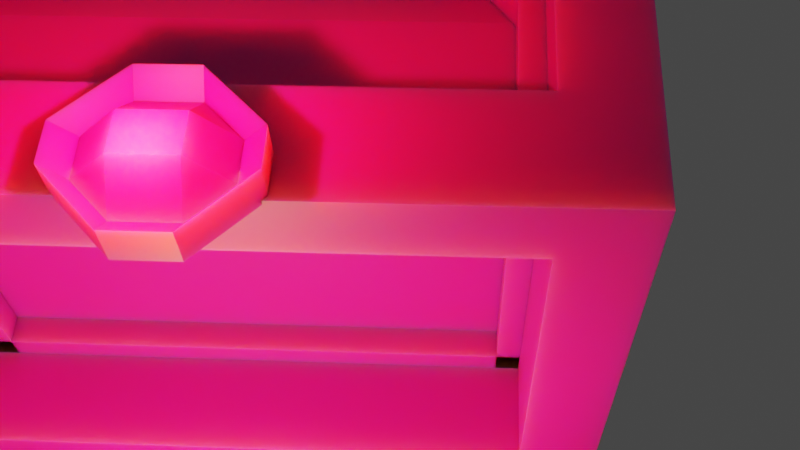 # Source: bau_maria_clara.blend  (saved by Blender 3.2.14; exported with 4.5.12 LTS)
import bpy
from mathutils import Matrix  # noqa: F401  (used for matrix-valued properties, if any)

bpy.ops.wm.read_factory_settings(use_empty=True)
scene = bpy.context.scene
scene.name = 'Scene'

# ---- collections
col_collection = bpy.data.collections.new('Collection'); scene.collection.children.link(col_collection)

# ---- materials (node trees are filled in below, after node groups)
mat_bau = bpy.data.materials.new('bau')
mat_bau.alpha_threshold = 0.0
mat_bau.use_transparent_shadow = False
mat_bau.line_color = (0.0, 0.0, 0.0, 1.0)
mat_laterais = bpy.data.materials.new('laterais')
mat_laterais.use_transparent_shadow = False
mat_material_001 = bpy.data.materials.new('Material.001')
mat_material_001.use_transparent_shadow = False

# ---- material node trees
mat_bau.use_nodes = True; mat_bau.node_tree.nodes.clear()
_N = mat_bau.node_tree.nodes; _L = mat_bau.node_tree.links
n0 = _N.new('ShaderNodeOutputMaterial'); n0.name = 'Material Output'; n0.location = (300, 300)
n1 = _N.new('ShaderNodeBsdfPrincipled'); n1.name = 'Principled BSDF'; n1.location = (10, 300)
n1.distribution = 'GGX'
n1.subsurface_method = 'RANDOM_WALK_SKIN'
n1.inputs[0].default_value = (0.3855, -0.8558, 0.801, 1.0)
n1.inputs[2].default_value = 0.4
n1.inputs[3].default_value = 1.45
n1.inputs[8].default_value = 1.0
n1.inputs[9].default_value = (0.0, 0.2, 0.1)
n1.inputs[10].default_value = 10.0
n1.inputs[11].default_value = 2.125
n1.inputs[27].default_value = (0.0, 0.0, 0.0, 1.0)
n1.inputs[28].default_value = 1.0
_L.new(n1.outputs[0], n0.inputs[0])
n0.is_active_output = True
mat_laterais.use_nodes = True; mat_laterais.node_tree.nodes.clear()
_N = mat_laterais.node_tree.nodes; _L = mat_laterais.node_tree.links
n0 = _N.new('ShaderNodeOutputMaterial'); n0.name = 'Material Output'; n0.location = (300, 300)
n1 = _N.new('ShaderNodeTexImage'); n1.name = 'Image Texture'; n1.location = (-410, 161)
n1.width = 367
n2 = _N.new('ShaderNodeBsdfPrincipled'); n2.name = 'Principled BSDF'; n2.location = (10, 300)
n2.distribution = 'GGX'
n2.subsurface_method = 'RANDOM_WALK_SKIN'
n2.inputs[1].default_value = 1.0
n2.inputs[3].default_value = 1.45
n2.inputs[27].default_value = (0.0, 0.0, 0.0, 1.0)
n2.inputs[28].default_value = 1.0
_L.new(n2.outputs[0], n0.inputs[0])
_L.new(n1.outputs[0], n2.inputs[0])
n0.is_active_output = True
mat_material_001.use_nodes = True; mat_material_001.node_tree.nodes.clear()
_N = mat_material_001.node_tree.nodes; _L = mat_material_001.node_tree.links
n0 = _N.new('ShaderNodeBsdfPrincipled'); n0.name = 'Principled BSDF'; n0.location = (10, 300)
n0.distribution = 'GGX'
n0.subsurface_method = 'RANDOM_WALK_SKIN'
n0.inputs[0].default_value = (0.5523, 0.01184, 0.4174, 1.0)
n0.inputs[3].default_value = 1.45
n0.inputs[8].default_value = 1.0
n0.inputs[10].default_value = 0.5
n0.inputs[27].default_value = (0.0, 0.0, 0.0, 1.0)
n0.inputs[28].default_value = 1.0
n1 = _N.new('ShaderNodeOutputMaterial'); n1.name = 'Material Output'; n1.location = (300, 300)
_L.new(n0.outputs[0], n1.inputs[0])
n1.is_active_output = True

# ---- world
world_world = bpy.data.worlds.new('World'); scene.world = world_world
world_world.use_nodes = True; world_world.node_tree.nodes.clear()
_N = world_world.node_tree.nodes; _L = world_world.node_tree.links
n0 = _N.new('ShaderNodeOutputWorld'); n0.name = 'World Output'; n0.location = (300, 300)
n1 = _N.new('ShaderNodeBackground'); n1.name = 'Background'; n1.location = (10, 300)
n1.inputs[0].default_value = (0.05088, 0.05088, 0.05088, 1.0)
_L.new(n1.outputs[0], n0.inputs[0])
n0.is_active_output = True
world_world.color = (0.05088, 0.05088, 0.05088)
world_world.use_sun_shadow = False
world_world.sun_shadow_jitter_overblur = 0.0

# ---- cameras
cam_camera = bpy.data.cameras.new('Camera')
cam_camera.clip_end = 100.0
cam_camera.ortho_scale = 7.314

# ---- lights
light_light = bpy.data.lights.new('Light', 'AREA')
light_light.color = (1.0, 0.0185, 0.0356)
light_light.diffuse_factor = 0.7483
light_light.transmission_factor = 0.0
light_light.energy = 785.4
light_light.shadow_soft_size = 0.1
light_light.shadow_maximum_resolution = 0.006
light_light.use_absolute_resolution = True
light_light.size = 0.1
light_light.size_y = 0.1
light_point = bpy.data.lights.new('Point', 'POINT')
light_point.color = (1.0, 0.3549, 0.08687)
light_point.transmission_factor = 0.0
light_point.energy = 3000.0
light_point.shadow_soft_size = 0.25
light_point.shadow_maximum_resolution = 0.006
light_point.use_absolute_resolution = True
light_point_001 = bpy.data.lights.new('Point.001', 'POINT')
light_point_001.transmission_factor = 0.0
light_point_001.energy = 1000.0
light_point_001.shadow_soft_size = 0.25
light_point_001.shadow_maximum_resolution = 0.006
light_point_001.use_absolute_resolution = True

# ---- meshes
me_cube_001 = bpy.data.meshes.new('Cube.001')
me_cube_001.from_pydata([(-4.117, -4.424, -0.8777), (-4.547, -4.992, 3.309), (-4.117, 3.919, -0.8777), (-4.547, 4.491, 3.309), (2.149, -4.424, -0.8777), (2.576, -4.992, 3.309), (2.149, 3.919, -0.8777), (2.576, 4.491, 3.309), (-4.117, -3.65, -0.8777), (-4.547, -4.112, 3.309), (2.149, -3.65, -0.8777), (2.576, -4.112, 3.309), (-4.547, 3.499, 3.309), (2.149, 3.045, -0.8777), (-4.117, 3.045, -0.8777), (2.576, 3.499, 3.309), (-3.274, 3.919, -0.8777), (-3.589, 4.491, 3.309), (-3.274, -4.424, -0.8777), (-3.589, -4.992, 3.309), (-3.589, -4.112, -0.7394), (-3.589, -4.112, -0.926), (-3.589, 3.499, -0.926), (-3.589, 3.499, -0.7394), (1.687, 4.491, 3.309), (1.367, -4.424, -0.8777), (1.687, -4.112, -0.7394), (1.687, 3.499, -0.7394), (1.367, 3.919, -0.8777), (1.687, -4.992, 3.309), (1.687, -4.112, -0.926), (1.687, 3.499, -0.926), (-4.117, -4.424, -0.1712), (-4.117, 3.919, -0.1712), (2.149, 3.919, -0.1712), (2.149, -4.424, -0.1712), (2.149, -3.65, -0.1712), (-4.117, -3.65, -0.1712), (2.149, 3.045, -0.1712), (-4.117, 3.045, -0.1712), (-3.274, -4.424, -0.1712), (-3.274, 3.919, -0.1712), (1.367, -4.424, -0.1712), (1.367, 3.919, -0.1712), (-4.547, -4.992, 2.484), (-4.547, 4.491, 2.484), (2.576, 4.491, 2.484), (2.576, -4.992, 2.484), (2.576, -4.112, 2.484), (-4.547, -4.112, 2.484), (2.576, 3.499, 2.484), (-4.547, 3.499, 2.484), (-3.589, -4.992, 2.484), (-3.589, 4.491, 2.484), (1.687, -4.992, 2.484), (1.687, 4.491, 2.484), (1.261, -4.112, 2.484), (1.261, -4.112, -0.1229), (-3.232, -4.112, 2.484), (-3.232, -4.112, -0.1229), (1.261, 3.499, 2.484), (1.261, 3.499, -0.1229), (-3.232, 3.499, 2.484), (-3.232, 3.499, -0.1229), (-3.589, -3.678, 2.484), (-3.589, -3.678, -0.1229), (-3.589, 3.177, 2.484), (-3.589, 3.177, -0.1229), (1.687, -3.678, 2.484), (1.687, -3.678, -0.1229), (1.687, 3.177, 2.484), (1.687, 3.177, -0.1229)], [], [(51, 12, 3, 45), (55, 24, 7, 46), (48, 11, 5, 47), (52, 19, 1, 44), (30, 10, 4, 25), (20, 9, 1, 19), (23, 12, 9, 20), (31, 13, 10, 30), (50, 15, 11, 48), (44, 1, 9, 49), (46, 7, 15, 50), (28, 6, 13, 31), (17, 3, 12, 23), (49, 9, 12, 51), (24, 17, 23, 27), (2, 16, 22, 14), (14, 22, 21, 8), (27, 23, 20, 26), (26, 20, 19, 29), (8, 21, 18, 0), (54, 29, 19, 52), (45, 3, 17, 53), (47, 5, 29, 54), (11, 26, 29, 5), (15, 27, 26, 11), (7, 24, 27, 15), (16, 28, 31, 22), (22, 31, 30, 21), (21, 30, 25, 18), (53, 17, 24, 55), (39, 37, 59, 63), (40, 42, 69, 65), (49, 51, 62, 58), (54, 52, 64, 68), (43, 41, 67, 71), (55, 43, 71, 70), (16, 41, 43, 28), (4, 35, 42, 25), (2, 33, 41, 16), (25, 42, 40, 18), (8, 37, 39, 14), (6, 34, 38, 13), (0, 32, 37, 8), (13, 38, 36, 10), (18, 40, 32, 0), (10, 36, 35, 4), (28, 43, 34, 6), (14, 39, 33, 2), (35, 47, 54, 42), (33, 45, 53, 41), (42, 54, 68, 69), (34, 46, 50, 38), (32, 44, 49, 37), (53, 55, 70, 66), (40, 52, 44, 32), (36, 48, 47, 35), (43, 55, 46, 34), (39, 51, 45, 33), (67, 66, 70, 71), (69, 68, 64, 65), (59, 58, 62, 63), (61, 60, 56, 57), (50, 48, 56, 60), (36, 38, 61, 57), (48, 36, 57, 56), (37, 49, 58, 59), (38, 50, 60, 61), (51, 39, 63, 62), (52, 40, 65, 64), (41, 53, 66, 67)])
me_cube_001.polygons.foreach_set('material_index', [0, 1, 1, 0, 0, 0, 0, 0, 0, 0, 1, 0, 0, 0, 0, 0, 0, 0, 0, 0, 0, 0, 0, 0, 0, 0, 0, 0, 0, 0, 0, 0, 0, 0, 0, 0, 0, 0, 0, 0, 0, 1, 0, 0, 0, 1, 1, 0, 0, 0, 0, 1, 0, 0, 0, 1, 1, 0, 0, 0, 0, 0, 0, 0, 0, 0, 1, 0, 0, 0])
_uv = me_cube_001.uv_layers.new(name='UVMap')
_uv.uv.foreach_set('vector', [0.5763, 0.2238, 0.625, 0.2238, 0.625, 0.25, 0.5763, 0.25, 0.5763, 0.4688, 0.625, 0.4688, 0.625, 0.5, 0.5763, 0.5, 0.5763, 0.7268, 0.625, 0.7268, 0.625, 0.75, 0.5763, 0.75, 0.5763, 0.9664, 0.625, 0.9664, 0.625, 1.0, 0.5763, 1.0, 0.3438, 0.7268, 0.375, 0.7268, 0.375, 0.75, 0.3438, 0.75, 0.8414, 0.7268, 0.875, 0.7268, 0.875, 0.75, 0.8414, 0.75, 0.8414, 0.5262, 0.875, 0.5262, 0.875, 0.7268, 0.8414, 0.7268, 0.3438, 0.5262, 0.375, 0.5262, 0.375, 0.7268, 0.3438, 0.7268, 0.5763, 0.5262, 0.625, 0.5262, 0.625, 0.7268, 0.5763, 0.7268, 0.5763, 0.0, 0.625, 0.0, 0.625, 0.0232, 0.5763, 0.0232, 0.5763, 0.5, 0.625, 0.5, 0.625, 0.5262, 0.5763, 0.5262, 0.3438, 0.5, 0.375, 0.5, 0.375, 0.5262, 0.3438, 0.5262, 0.8414, 0.5, 0.875, 0.5, 0.875, 0.5262, 0.8414, 0.5262, 0.5763, 0.0232, 0.625, 0.0232, 0.625, 0.2238, 0.5763, 0.2238, 0.6562, 0.5, 0.8414, 0.5, 0.8414, 0.5262, 0.6562, 0.5262, 0.125, 0.5, 0.1586, 0.5, 0.1586, 0.5262, 0.125, 0.5262, 0.125, 0.5262, 0.1586, 0.5262, 0.1586, 0.7268, 0.125, 0.7268, 0.6562, 0.5262, 0.8414, 0.5262, 0.8414, 0.7268, 0.6562, 0.7268, 0.6562, 0.7268, 0.8414, 0.7268, 0.8414, 0.75, 0.6562, 0.75, 0.125, 0.7268, 0.1586, 0.7268, 0.1586, 0.75, 0.125, 0.75, 0.5763, 0.7812, 0.625, 0.7812, 0.625, 0.9664, 0.5763, 0.9664, 0.5763, 0.25, 0.625, 0.25, 0.625, 0.2836, 0.5763, 0.2836, 0.5763, 0.75, 0.625, 0.75, 0.625, 0.7812, 0.5763, 0.7812, 0.625, 0.7268, 0.6562, 0.7268, 0.6562, 0.75, 0.625, 0.75, 0.625, 0.5262, 0.6562, 0.5262, 0.6562, 0.7268, 0.625, 0.7268, 0.625, 0.5, 0.6562, 0.5, 0.6562, 0.5262, 0.625, 0.5262, 0.1586, 0.5, 0.3438, 0.5, 0.3438, 0.5262, 0.1586, 0.5262, 0.1586, 0.5262, 0.3438, 0.5262, 0.3438, 0.7268, 0.1586, 0.7268, 0.1586, 0.7268, 0.3438, 0.7268, 0.3438, 0.75, 0.1586, 0.75, 0.5763, 0.2836, 0.625, 0.2836, 0.625, 0.4688, 0.5763, 0.4688, 0.4224, 0.2238, 0.4224, 0.0232, 0.4224, 0.0232, 0.4224, 0.2238, 0.4224, 0.9664, 0.4224, 0.7812, 0.4224, 0.7812, 0.4224, 0.9664, 0.5763, 0.0232, 0.5763, 0.2238, 0.5763, 0.2238, 0.5763, 0.0232, 0.5763, 0.7812, 0.5763, 0.9664, 0.5763, 0.9664, 0.5763, 0.7812, 0.4224, 0.4688, 0.4224, 0.2836, 0.4224, 0.2836, 0.4224, 0.4688, 0.5763, 0.4688, 0.4224, 0.4688, 0.4224, 0.4688, 0.5763, 0.4688, 0.375, 0.2836, 0.4224, 0.2836, 0.4224, 0.4688, 0.375, 0.4688, 0.375, 0.75, 0.4224, 0.75, 0.4224, 0.7812, 0.375, 0.7812, 0.375, 0.25, 0.4224, 0.25, 0.4224, 0.2836, 0.375, 0.2836, 0.375, 0.7812, 0.4224, 0.7812, 0.4224, 0.9664, 0.375, 0.9664, 0.375, 0.0232, 0.4224, 0.0232, 0.4224, 0.2238, 0.375, 0.2238, 0.375, 0.5, 0.4224, 0.5, 0.4224, 0.5262, 0.375, 0.5262, 0.375, 0.0, 0.4224, 0.0, 0.4224, 0.0232, 0.375, 0.0232, 0.375, 0.5262, 0.4224, 0.5262, 0.4224, 0.7268, 0.375, 0.7268, 0.375, 0.9664, 0.4224, 0.9664, 0.4224, 1.0, 0.375, 1.0, 0.375, 0.7268, 0.4224, 0.7268, 0.4224, 0.75, 0.375, 0.75, 0.375, 0.4688, 0.4224, 0.4688, 0.4224, 0.5, 0.375, 0.5, 0.375, 0.2238, 0.4224, 0.2238, 0.4224, 0.25, 0.375, 0.25, 0.4224, 0.75, 0.5763, 0.75, 0.5763, 0.7812, 0.4224, 0.7812, 0.4224, 0.25, 0.5763, 0.25, 0.5763, 0.2836, 0.4224, 0.2836, 0.4224, 0.7812, 0.5763, 0.7812, 0.5763, 0.7812, 0.4224, 0.7812, 0.4224, 0.5, 0.5763, 0.5, 0.5763, 0.5262, 0.4224, 0.5262, 0.4224, 0.0, 0.5763, 0.0, 0.5763, 0.0232, 0.4224, 0.0232, 0.5763, 0.2836, 0.5763, 0.4688, 0.5763, 0.4688, 0.5763, 0.2836, 0.4224, 0.9664, 0.5763, 0.9664, 0.5763, 1.0, 0.4224, 1.0, 0.4224, 0.7268, 0.5763, 0.7268, 0.5763, 0.75, 0.4224, 0.75, 0.4224, 0.4688, 0.5763, 0.4688, 0.5763, 0.5, 0.4224, 0.5, 0.4224, 0.2238, 0.5763, 0.2238, 0.5763, 0.25, 0.4224, 0.25, 0.4224, 0.2836, 0.5763, 0.2836, 0.5763, 0.4688, 0.4224, 0.4688, 0.4224, 0.7812, 0.5763, 0.7812, 0.5763, 0.9664, 0.4224, 0.9664, 0.4224, 0.0232, 0.5763, 0.0232, 0.5763, 0.2238, 0.4224, 0.2238, 0.4224, 0.5262, 0.5763, 0.5262, 0.5763, 0.7268, 0.4224, 0.7268, 0.5763, 0.5262, 0.5763, 0.7268, 0.5763, 0.7268, 0.5763, 0.5262, 0.4224, 0.7268, 0.4224, 0.5262, 0.4224, 0.5262, 0.4224, 0.7268, 0.5763, 0.7268, 0.4224, 0.7268, 0.4224, 0.7268, 0.5763, 0.7268, 0.4224, 0.0232, 0.5763, 0.0232, 0.5763, 0.0232, 0.4224, 0.0232, 0.4224, 0.5262, 0.5763, 0.5262, 0.5763, 0.5262, 0.4224, 0.5262, 0.5763, 0.2238, 0.4224, 0.2238, 0.4224, 0.2238, 0.5763, 0.2238, 0.5763, 0.9664, 0.4224, 0.9664, 0.4224, 0.9664, 0.5763, 0.9664, 0.4224, 0.2836, 0.5763, 0.2836, 0.5763, 0.2836, 0.4224, 0.2836])
me_cube_001.materials.append(mat_bau)
me_cube_001.materials.append(mat_laterais)
me_cube_001.materials.append(None)
me_cube_001.update()
me_cube_002 = bpy.data.meshes.new('Cube.002')
me_cube_002.from_pydata([(-8.14, -0.5136, 1.381), (-8.14, -1.181, 2.049), (-8.808, -0.5136, 2.049), (-8.14, -1.181, 2.527), (-8.14, -0.5136, 3.195), (-8.808, -0.5136, 2.527), (-8.14, 0.1509, 1.381), (-8.808, 0.1509, 2.049), (-8.14, 0.8187, 2.049), (-8.14, 0.1509, 3.195), (-8.14, 0.8187, 2.527), (-8.808, 0.1509, 2.527), (-8.63, -0.5136, 1.381), (-7.962, -0.5136, 2.049), (-8.63, -1.181, 2.049), (-8.63, -0.5136, 3.195), (-8.63, -1.181, 2.527), (-7.962, -0.5136, 2.527), (-8.63, 0.1509, 1.381), (-8.63, 0.8187, 2.049), (-7.962, 0.1509, 2.049), (-8.63, 0.1509, 3.195), (-7.962, 0.1509, 2.527), (-8.63, 0.8187, 2.527), (-15.69, -5.059, 1.997), (-14.73, -5.059, 1.997), (-15.69, -4.179, 1.997), (-15.69, -5.059, 3.32), (-14.73, -5.059, 3.32), (-15.69, -4.179, 3.32), (-15.69, -5.059, 5.54), (-14.73, -5.059, 5.54), (-15.69, -4.179, 5.54), (-15.4, -4.674, 6.432), (-14.52, -4.674, 6.432), (-15.4, -3.866, 6.432), (-14.97, -4.105, 7.078), (-14.2, -4.105, 7.078), (-14.97, -3.403, 7.078), (-14.11, -2.973, 7.986), (-13.57, -2.973, 7.986), (-14.11, -2.482, 7.986), (-13.57, -2.482, 7.986), (-13.5, -2.482, 6.819), (-13.91, -3.403, 6.292), (-13.5, 1.76, 6.818), (-13.57, -2.482, 6.671), (-13.57, 1.76, 6.671), (-10.63, -2.482, 6.671), (-10.74, -2.482, 6.821), (-10.63, 1.76, 6.671), (-10.63, -2.482, 7.986), (-10.14, -2.482, 7.986), (-10.63, -2.973, 7.986), (-9.992, -4.105, 7.078), (-10.14, -2.973, 7.986), (-9.284, -4.105, 7.078), (-8.856, -4.674, 6.432), (-9.284, -3.403, 7.078), (-8.856, -3.866, 6.432), (-10.34, -3.403, 6.297), (-10.06, -3.866, 5.909), (-10.34, 2.668, 6.296), (-9.284, 2.668, 7.078), (-10.06, 3.124, 5.909), (-10.74, 1.76, 6.82), (-10.14, 1.76, 7.986), (-10.14, 2.314, 7.986), (-10.63, 1.76, 7.986), (-13.57, 1.76, 7.986), (-10.63, 2.314, 7.986), (-9.992, 3.46, 7.078), (-13.57, 2.314, 7.986), (-14.2, 3.46, 7.078), (-14.11, 2.314, 7.986), (-14.97, 3.46, 7.078), (-14.11, 1.76, 7.986), (-14.97, 2.668, 7.078), (-15.4, 3.124, 6.432), (-13.91, 2.668, 6.291), (-14.19, 3.124, 5.904), (-14.39, 3.432, 5.356), (-14.19, -3.866, 5.905), (-14.39, -4.179, 5.356), (-14.37, -4.179, 3.32), (-14.37, 3.432, 3.32), (-15.69, 3.432, 3.32), (-15.69, 4.425, 3.32), (-15.69, 3.432, 5.54), (-15.69, 3.432, 1.997), (-15.69, 4.425, 1.997), (-14.73, 3.432, 1.997), (-14.73, 4.425, 1.997), (-14.73, -4.179, 1.997), (-9.455, 3.432, 1.997), (-8.567, 3.432, 1.997), (-9.455, -4.179, 1.997), (-9.455, 4.425, 1.997), (-8.567, 4.425, 1.997), (-9.455, 4.425, 3.32), (-8.567, 4.425, 3.32), (-9.455, 4.425, 5.54), (-14.73, 4.425, 3.32), (-9.455, 3.11, 3.32), (-9.455, 3.134, 5.291), (-14.73, 3.11, 3.32), (-14.73, 3.134, 5.291), (-14.52, 2.831, 5.906), (-14.73, 4.425, 5.54), (-15.69, 4.425, 5.54), (-14.52, 4.036, 6.432), (-15.4, 4.036, 6.432), (-9.672, 4.036, 6.432), (-8.856, 4.036, 6.432), (-9.672, 2.831, 5.906), (-8.567, 4.425, 5.54), (-8.856, 3.124, 6.432), (-9.284, 3.46, 7.078), (-8.567, 3.432, 5.54), (-8.567, 3.432, 3.32), (-9.869, 3.432, 5.358), (-9.881, 3.432, 3.32), (-9.869, -4.179, 5.358), (-9.881, -4.179, 3.32), (-8.567, -4.179, 5.54), (-8.567, -4.179, 3.32), (-8.567, -5.059, 5.54), (-8.567, -5.059, 3.32), (-9.455, -5.059, 5.54), (-9.455, -5.059, 3.32), (-9.672, -4.674, 6.432), (-9.455, -3.768, 5.294), (-9.455, -3.745, 3.32), (-14.73, -3.768, 5.294), (-9.672, -3.467, 5.912), (-14.52, -3.467, 5.912), (-14.73, -3.745, 3.32), (-9.455, -5.059, 1.997), (-8.567, -5.059, 1.997), (-8.567, -4.179, 1.997), (-14.73, 3.432, 3.718), (-14.73, -4.179, 3.718), (-9.455, 3.432, 3.718), (-9.455, -4.179, 3.718)], [], [(14, 16, 3, 1), (20, 22, 17, 13), (21, 9, 4, 15), (2, 5, 11, 7), (8, 10, 23, 19), (0, 1, 2), (3, 4, 5), (6, 7, 8), (9, 10, 11), (12, 13, 14), (15, 16, 17), (18, 19, 20), (21, 22, 23), (6, 0, 2, 7), (1, 3, 5, 2), (4, 9, 11, 5), (10, 8, 7, 11), (18, 6, 8, 19), (9, 21, 23, 10), (22, 20, 19, 23), (12, 18, 20, 13), (21, 15, 17, 22), (16, 14, 13, 17), (0, 12, 14, 1), (15, 4, 3, 16), (6, 18, 12, 0), (24, 25, 28, 27), (93, 25, 24, 26), (26, 24, 27, 29), (27, 28, 31, 30), (29, 27, 30, 32), (30, 31, 34, 33), (32, 30, 33, 35), (33, 34, 37, 36), (35, 33, 36, 38), (36, 37, 40, 39), (38, 36, 39, 41), (42, 41, 39, 40), (38, 41, 43, 44), (41, 42, 46, 43), (79, 44, 43, 45), (47, 45, 43, 46), (50, 47, 46, 48), (42, 51, 48, 46), (51, 52, 49, 48), (65, 50, 48, 49), (52, 51, 53, 55), (51, 42, 40, 53), (54, 56, 55, 53), (37, 54, 53, 40), (56, 58, 52, 55), (130, 57, 56, 54), (57, 59, 58, 56), (58, 59, 61, 60), (52, 58, 60, 49), (61, 64, 62, 60), (60, 62, 65, 49), (116, 63, 62, 64), (63, 66, 65, 62), (66, 68, 50, 65), (63, 117, 67, 66), (67, 70, 68, 66), (68, 69, 47, 50), (70, 72, 69, 68), (117, 71, 70, 67), (71, 73, 72, 70), (73, 75, 74, 72), (72, 74, 76, 69), (75, 77, 76, 74), (76, 77, 79, 45), (69, 76, 45, 47), (77, 78, 80, 79), (111, 78, 77, 75), (80, 82, 44, 79), (78, 88, 81, 80), (81, 83, 82, 80), (32, 35, 82, 83), (35, 38, 44, 82), (29, 32, 83, 84), (85, 84, 83, 81), (86, 29, 84, 85), (88, 86, 85, 81), (90, 89, 86, 87), (87, 86, 88, 109), (89, 26, 29, 86), (92, 91, 89, 90), (91, 93, 26, 89), (97, 94, 91, 92), (93, 91, 140, 141), (98, 95, 94, 97), (95, 139, 96, 94), (98, 97, 99, 100), (97, 92, 102, 99), (100, 99, 101, 115), (101, 99, 103, 104), (99, 102, 105, 103), (103, 105, 106, 104), (102, 108, 106, 105), (104, 106, 107, 114), (108, 110, 107, 106), (102, 87, 109, 108), (108, 109, 111, 110), (110, 111, 75, 73), (110, 112, 114, 107), (112, 110, 73, 71), (112, 101, 104, 114), (115, 101, 112, 113), (113, 112, 71, 117), (118, 115, 113, 116), (116, 113, 117, 63), (118, 116, 64, 120), (119, 118, 120, 121), (119, 100, 115, 118), (123, 121, 120, 122), (122, 120, 64, 61), (124, 125, 123, 122), (59, 124, 122, 61), (127, 125, 124, 126), (126, 124, 59, 57), (129, 127, 126, 128), (128, 126, 57, 130), (129, 128, 131, 132), (128, 130, 134, 131), (136, 132, 131, 133), (133, 131, 134, 135), (130, 34, 135, 134), (34, 31, 133, 135), (31, 28, 136, 133), (28, 129, 132, 136), (34, 130, 54, 37), (25, 137, 129, 28), (137, 138, 127, 129), (96, 137, 25, 93), (139, 138, 137, 96), (138, 139, 125, 127), (139, 95, 119, 125), (125, 119, 121, 123), (95, 98, 100, 119), (109, 88, 78, 111), (92, 90, 87, 102), (142, 143, 141, 140), (96, 93, 141, 143), (94, 96, 143, 142), (91, 94, 142, 140)])
_uv = me_cube_002.uv_layers.new(name='UVMap')
_uv.uv.foreach_set('vector', [0.467, 0.9475, 0.533, 0.9475, 0.533, 0.8025, 0.467, 0.8025, 0.467, 0.5835, 0.533, 0.5835, 0.533, 0.6665, 0.467, 0.6665, 0.8225, 0.5835, 0.6775, 0.5835, 0.6775, 0.6665, 0.8225, 0.6665, 0.467, 0.08347, 0.533, 0.08347, 0.533, 0.1665, 0.467, 0.1665, 0.467, 0.4475, 0.533, 0.4475, 0.533, 0.3025, 0.467, 0.3025, 0.3225, 0.6665, 0.3225, 0.75, 0.125, 0.6665, 0.533, 0.8025, 0.625, 0.8025, 0.533, 1.0, 0.3225, 0.5835, 0.125, 0.5835, 0.3225, 0.5, 0.625, 0.4475, 0.533, 0.4475, 0.533, 0.25, 0.1775, 0.6665, 0.375, 0.6665, 0.1775, 0.75, 0.625, 0.9475, 0.533, 0.9475, 0.533, 0.75, 0.1775, 0.5835, 0.1775, 0.5, 0.375, 0.5835, 0.625, 0.3025, 0.533, 0.5, 0.533, 0.3025, 0.3225, 0.5835, 0.3225, 0.6665, 0.125, 0.6665, 0.125, 0.5835, 0.467, 0.8025, 0.533, 0.8025, 0.533, 1.0, 0.467, 1.0, 0.6775, 0.6665, 0.6775, 0.5835, 0.875, 0.5835, 0.875, 0.6665, 0.533, 0.4475, 0.467, 0.4475, 0.467, 0.1665, 0.533, 0.1665, 0.1775, 0.5835, 0.3225, 0.5835, 0.3225, 0.5, 0.1775, 0.5, 0.625, 0.4475, 0.625, 0.3025, 0.533, 0.3025, 0.533, 0.4475, 0.533, 0.5835, 0.467, 0.5835, 0.467, 0.3025, 0.533, 0.3025, 0.1775, 0.6665, 0.1775, 0.5835, 0.467, 0.5835, 0.467, 0.6665, 0.8225, 0.5835, 0.8225, 0.6665, 0.533, 0.6665, 0.533, 0.5835, 0.533, 0.9475, 0.467, 0.9475, 0.467, 0.6665, 0.533, 0.6665, 0.3225, 0.6665, 0.1775, 0.6665, 0.1775, 0.75, 0.3225, 0.75, 0.625, 0.9475, 0.625, 0.8025, 0.533, 0.8025, 0.533, 0.9475, 0.3225, 0.5835, 0.1775, 0.5835, 0.1775, 0.6665, 0.3225, 0.6665, 0.875, 0.75, 0.8414, 0.75, 0.8414, 0.75, 0.875, 0.75, 0.8414, 0.7268, 0.8414, 0.75, 0.875, 0.75, 0.875, 0.7268, 0.875, 0.7268, 0.875, 0.75, 0.875, 0.75, 0.875, 0.7268, 0.875, 0.75, 0.8414, 0.75, 0.8414, 0.75, 0.875, 0.75, 0.875, 0.7268, 0.875, 0.75, 0.875, 0.75, 0.875, 0.7268, 0.875, 0.75, 0.8414, 0.75, 0.8414, 0.75, 0.875, 0.75, 0.875, 0.7268, 0.875, 0.75, 0.875, 0.75, 0.875, 0.7268, 0.875, 0.75, 0.8414, 0.75, 0.8414, 0.75, 0.875, 0.75, 0.875, 0.7268, 0.875, 0.75, 0.875, 0.75, 0.875, 0.7268, 0.875, 0.75, 0.8414, 0.75, 0.8414, 0.75, 0.875, 0.75, 0.875, 0.7268, 0.875, 0.75, 0.875, 0.75, 0.875, 0.7268, 0.8414, 0.7268, 0.875, 0.7268, 0.875, 0.75, 0.8414, 0.75, 0.875, 0.7268, 0.875, 0.7268, 0.875, 0.7268, 0.875, 0.7268, 0.875, 0.7268, 0.8414, 0.7268, 0.8414, 0.7268, 0.875, 0.7268, 0.875, 0.5262, 0.875, 0.7268, 0.875, 0.7268, 0.875, 0.5262, 0.8414, 0.5262, 0.875, 0.5262, 0.875, 0.7268, 0.8414, 0.7268, 0.6562, 0.5262, 0.8414, 0.5262, 0.8414, 0.7268, 0.6562, 0.7268, 0.8414, 0.7268, 0.6562, 0.7268, 0.6562, 0.7268, 0.8414, 0.7268, 0.6562, 0.7268, 0.625, 0.7268, 0.625, 0.7268, 0.6562, 0.7268, 0.625, 0.5262, 0.6562, 0.5262, 0.6562, 0.7268, 0.625, 0.7268, 0.625, 0.7268, 0.6562, 0.7268, 0.6562, 0.75, 0.625, 0.75, 0.6562, 0.7268, 0.8414, 0.7268, 0.8414, 0.75, 0.6562, 0.75, 0.6562, 0.75, 0.625, 0.75, 0.625, 0.75, 0.6562, 0.75, 0.8414, 0.75, 0.6562, 0.75, 0.6562, 0.75, 0.8414, 0.75, 0.625, 0.75, 0.625, 0.7268, 0.625, 0.7268, 0.625, 0.75, 0.6562, 0.75, 0.625, 0.75, 0.625, 0.75, 0.6562, 0.75, 0.625, 0.75, 0.625, 0.7268, 0.625, 0.7268, 0.625, 0.75, 0.625, 0.7268, 0.625, 0.7268, 0.625, 0.7268, 0.625, 0.7268, 0.625, 0.7268, 0.625, 0.7268, 0.625, 0.7268, 0.625, 0.7268, 0.625, 0.7268, 0.625, 0.5262, 0.625, 0.5262, 0.625, 0.7268, 0.625, 0.7268, 0.625, 0.5262, 0.625, 0.5262, 0.625, 0.7268, 0.625, 0.5262, 0.625, 0.5262, 0.625, 0.5262, 0.625, 0.5262, 0.625, 0.5262, 0.625, 0.5262, 0.625, 0.5262, 0.625, 0.5262, 0.625, 0.5262, 0.6562, 0.5262, 0.6562, 0.5262, 0.625, 0.5262, 0.625, 0.5262, 0.625, 0.5, 0.625, 0.5, 0.625, 0.5262, 0.625, 0.5, 0.6562, 0.5, 0.6562, 0.5262, 0.625, 0.5262, 0.6562, 0.5262, 0.8414, 0.5262, 0.8414, 0.5262, 0.6562, 0.5262, 0.6562, 0.5, 0.8414, 0.5, 0.8414, 0.5262, 0.6562, 0.5262, 0.625, 0.5, 0.6562, 0.5, 0.6562, 0.5, 0.625, 0.5, 0.6562, 0.5, 0.8414, 0.5, 0.8414, 0.5, 0.6562, 0.5, 0.8414, 0.5, 0.875, 0.5, 0.875, 0.5, 0.8414, 0.5, 0.8414, 0.5, 0.875, 0.5, 0.875, 0.5262, 0.8414, 0.5262, 0.875, 0.5, 0.875, 0.5262, 0.875, 0.5262, 0.875, 0.5, 0.875, 0.5262, 0.875, 0.5262, 0.875, 0.5262, 0.875, 0.5262, 0.8414, 0.5262, 0.875, 0.5262, 0.875, 0.5262, 0.8414, 0.5262, 0.875, 0.5262, 0.875, 0.5262, 0.875, 0.5262, 0.875, 0.5262, 0.875, 0.5, 0.875, 0.5262, 0.875, 0.5262, 0.875, 0.5, 0.875, 0.5262, 0.875, 0.7268, 0.875, 0.7268, 0.875, 0.5262, 0.875, 0.5262, 0.875, 0.5262, 0.875, 0.5262, 0.875, 0.5262, 0.875, 0.5262, 0.875, 0.7268, 0.875, 0.7268, 0.875, 0.5262, 0.875, 0.7268, 0.875, 0.7268, 0.875, 0.7268, 0.875, 0.7268, 0.875, 0.7268, 0.875, 0.7268, 0.875, 0.7268, 0.875, 0.7268, 0.875, 0.7268, 0.875, 0.7268, 0.875, 0.7268, 0.875, 0.7268, 0.875, 0.5262, 0.875, 0.7268, 0.875, 0.7268, 0.875, 0.5262, 0.875, 0.5262, 0.875, 0.7268, 0.875, 0.7268, 0.875, 0.5262, 0.875, 0.5262, 0.875, 0.5262, 0.875, 0.5262, 0.875, 0.5262, 0.875, 0.5, 0.875, 0.5262, 0.875, 0.5262, 0.875, 0.5, 0.875, 0.5, 0.875, 0.5262, 0.875, 0.5262, 0.875, 0.5, 0.875, 0.5262, 0.875, 0.7268, 0.875, 0.7268, 0.875, 0.5262, 0.8414, 0.5, 0.8414, 0.5262, 0.875, 0.5262, 0.875, 0.5, 0.8414, 0.5262, 0.8414, 0.7268, 0.875, 0.7268, 0.875, 0.5262, 0.6562, 0.5, 0.6562, 0.5262, 0.8414, 0.5262, 0.8414, 0.5, 0.8414, 0.7268, 0.8414, 0.5262, 0.8414, 0.5262, 0.8414, 0.7268, 0.625, 0.5, 0.625, 0.5262, 0.6562, 0.5262, 0.6562, 0.5, 0.625, 0.5262, 0.625, 0.7268, 0.6562, 0.7268, 0.6562, 0.5262, 0.625, 0.5, 0.6562, 0.5, 0.6562, 0.5, 0.625, 0.5, 0.6562, 0.5, 0.8414, 0.5, 0.8414, 0.5, 0.6562, 0.5, 0.625, 0.5, 0.6562, 0.5, 0.6562, 0.5, 0.625, 0.5, 0.6562, 0.5, 0.6562, 0.5, 0.6562, 0.5, 0.6562, 0.5, 0.6562, 0.5, 0.8414, 0.5, 0.8414, 0.5, 0.6562, 0.5, 0.6562, 0.5, 0.8414, 0.5, 0.8414, 0.5, 0.6562, 0.5, 0.8414, 0.5, 0.8414, 0.5, 0.8414, 0.5, 0.8414, 0.5, 0.6562, 0.5, 0.8414, 0.5, 0.8414, 0.5, 0.6562, 0.5, 0.8414, 0.5, 0.8414, 0.5, 0.8414, 0.5, 0.8414, 0.5, 0.8414, 0.5, 0.875, 0.5, 0.875, 0.5, 0.8414, 0.5, 0.8414, 0.5, 0.875, 0.5, 0.875, 0.5, 0.8414, 0.5, 0.8414, 0.5, 0.875, 0.5, 0.875, 0.5, 0.8414, 0.5, 0.8414, 0.5, 0.6562, 0.5, 0.6562, 0.5, 0.8414, 0.5, 0.6562, 0.5, 0.8414, 0.5, 0.8414, 0.5, 0.6562, 0.5, 0.6562, 0.5, 0.6562, 0.5, 0.6562, 0.5, 0.6562, 0.5, 0.625, 0.5, 0.6562, 0.5, 0.6562, 0.5, 0.625, 0.5, 0.625, 0.5, 0.6562, 0.5, 0.6562, 0.5, 0.625, 0.5, 0.625, 0.5262, 0.625, 0.5, 0.625, 0.5, 0.625, 0.5262, 0.625, 0.5262, 0.625, 0.5, 0.625, 0.5, 0.625, 0.5262, 0.625, 0.5262, 0.625, 0.5262, 0.625, 0.5262, 0.625, 0.5262, 0.625, 0.5262, 0.625, 0.5262, 0.625, 0.5262, 0.625, 0.5262, 0.625, 0.5262, 0.625, 0.5, 0.625, 0.5, 0.625, 0.5262, 0.625, 0.7268, 0.625, 0.5262, 0.625, 0.5262, 0.625, 0.7268, 0.625, 0.7268, 0.625, 0.5262, 0.625, 0.5262, 0.625, 0.7268, 0.625, 0.7268, 0.625, 0.7268, 0.625, 0.7268, 0.625, 0.7268, 0.625, 0.7268, 0.625, 0.7268, 0.625, 0.7268, 0.625, 0.7268, 0.625, 0.75, 0.625, 0.7268, 0.625, 0.7268, 0.625, 0.75, 0.625, 0.75, 0.625, 0.7268, 0.625, 0.7268, 0.625, 0.75, 0.6562, 0.75, 0.625, 0.75, 0.625, 0.75, 0.6562, 0.75, 0.6562, 0.75, 0.625, 0.75, 0.625, 0.75, 0.6562, 0.75, 0.6562, 0.75, 0.6562, 0.75, 0.6562, 0.75, 0.6562, 0.75, 0.6562, 0.75, 0.6562, 0.75, 0.6562, 0.75, 0.6562, 0.75, 0.8414, 0.75, 0.6562, 0.75, 0.6562, 0.75, 0.8414, 0.75, 0.8414, 0.75, 0.6562, 0.75, 0.6562, 0.75, 0.8414, 0.75, 0.6562, 0.75, 0.8414, 0.75, 0.8414, 0.75, 0.6562, 0.75, 0.8414, 0.75, 0.8414, 0.75, 0.8414, 0.75, 0.8414, 0.75, 0.8414, 0.75, 0.8414, 0.75, 0.8414, 0.75, 0.8414, 0.75, 0.8414, 0.75, 0.6562, 0.75, 0.6562, 0.75, 0.8414, 0.75, 0.8414, 0.75, 0.6562, 0.75, 0.6562, 0.75, 0.8414, 0.75, 0.8414, 0.75, 0.6562, 0.75, 0.6562, 0.75, 0.8414, 0.75, 0.6562, 0.75, 0.625, 0.75, 0.625, 0.75, 0.6562, 0.75, 0.6562, 0.7268, 0.6562, 0.75, 0.8414, 0.75, 0.8414, 0.7268, 0.625, 0.7268, 0.625, 0.75, 0.6562, 0.75, 0.6562, 0.7268, 0.625, 0.75, 0.625, 0.7268, 0.625, 0.7268, 0.625, 0.75, 0.625, 0.7268, 0.625, 0.5262, 0.625, 0.5262, 0.625, 0.7268, 0.625, 0.7268, 0.625, 0.5262, 0.625, 0.5262, 0.625, 0.7268, 0.625, 0.5262, 0.625, 0.5, 0.625, 0.5, 0.625, 0.5262, 0.875, 0.5, 0.875, 0.5262, 0.875, 0.5262, 0.875, 0.5, 0.8414, 0.5, 0.875, 0.5, 0.875, 0.5, 0.8414, 0.5, 0.6562, 0.5262, 0.6562, 0.7268, 0.8414, 0.7268, 0.8414, 0.5262, 0.6562, 0.7268, 0.8414, 0.7268, 0.8414, 0.7268, 0.6562, 0.7268, 0.6562, 0.5262, 0.6562, 0.7268, 0.6562, 0.7268, 0.6562, 0.5262, 0.8414, 0.5262, 0.6562, 0.5262, 0.6562, 0.5262, 0.8414, 0.5262])
me_cube_002.materials.append(mat_material_001)
me_cube_002.update()

# ---- objects
ob_luz_pedra = bpy.data.objects.new('luz pedra', light_light)
ob_camera = bpy.data.objects.new('Camera', cam_camera)
ob_bau = bpy.data.objects.new('bau', me_cube_001)
ob_tampa = bpy.data.objects.new('tampa', me_cube_002)
ob_luz_dentro = bpy.data.objects.new('luz dentro', light_point)
ob_luz_atras = bpy.data.objects.new('luz atras]', light_point_001)

# ---- transforms, parenting, visibility, modifiers, constraints
ob_luz_pedra.location = (3.182, -0.2242, 6.968)
ob_luz_pedra.rotation_euler = (1.722, 0.3351, 1.739)
ob_luz_pedra.scale = (1.0, 1.002, 1.01)
ob_luz_pedra.lock_rotations_4d = False
ob_luz_pedra.empty_display_type = 'ARROWS'
ob_luz_pedra.color = (0.0, 0.0, 0.0, 0.0)
ob_luz_pedra.lineart.crease_threshold = 0.0
ob_camera.location = (11.64, 2.51, 4.975)
ob_camera.rotation_euler = (1.693, -0.03138, 1.618)
ob_camera.lock_rotations_4d = False
ob_camera.empty_display_type = 'ARROWS'
ob_camera.color = (0.0, 0.0, 0.0, 0.0)
ob_camera.display_type = 'WIRE'
ob_camera.lineart.crease_threshold = 0.0
ob_bau.location = (0.0, 0.0, 0.0)
ob_tampa.location = (10.5, 0.0, 8.208)
ob_tampa.rotation_euler = (0.0, -0.4408, 0.0)
ob_luz_dentro.location = (-0.08944, -0.5337, 0.4455)
ob_luz_dentro.rotation_euler = (-0.0, -2.681, -0.0)
ob_luz_atras.location = (-16.57, 0.3367, 13.2)

# ---- collection membership
col_collection.objects.link(ob_luz_pedra)
col_collection.objects.link(ob_camera)
col_collection.objects.link(ob_bau)
col_collection.objects.link(ob_tampa)
col_collection.objects.link(ob_luz_dentro)
col_collection.objects.link(ob_luz_atras)

# ---- scene / render settings (as saved in the file)
scene.camera = ob_camera
scene.frame_start = 1; scene.frame_end = 250; scene.frame_set(1)
scene.render.engine = 'BLENDER_EEVEE_NEXT'
scene.cycles.sampling_pattern = 'TABULATED_SOBOL'
scene.cycles.use_light_tree = False
scene.view_settings.view_transform = 'Filmic'
bpy.context.view_layer.update()
